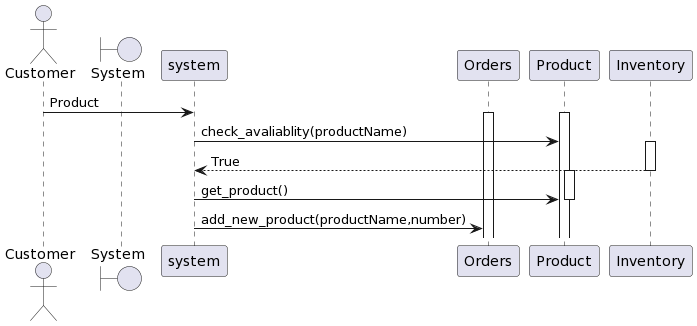

The diagram above was rendered by PlantUML. Its source (embedded in the PNG):
@startuml
actor Customer
boundary "System" as System
Customer -> system: Product
activate Orders
activate Product
system -> Product: check_avaliablity(productName)
activate Inventory
Inventory --> system: True
deactivate Inventory
activate Product
system -> Product: get_product()
deactivate Product
system -> Orders: add_new_product(productName,number)
deactivate system
@enduml